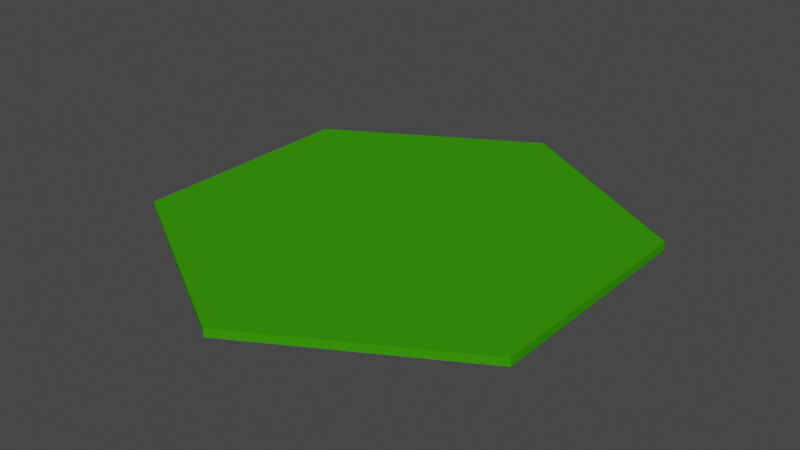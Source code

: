 # Source: hexagons.blend  (saved by Blender 2.93.20; exported with 4.5.12 LTS)
import bpy
from mathutils import Matrix  # noqa: F401  (used for matrix-valued properties, if any)

bpy.ops.wm.read_factory_settings(use_empty=True)
scene = bpy.context.scene
scene.name = 'Scene'

# ---- collections
col_collection = bpy.data.collections.new('Collection'); scene.collection.children.link(col_collection)

# ---- materials (node trees are filled in below, after node groups)
mat_gras = bpy.data.materials.new('Gras')
mat_gras.use_transparent_shadow = False
mat_gras.diffuse_color = (0.04104, 0.3068, 0.003022, 1.0)
mat_gras.roughness = 0.0

# ---- material node trees

# ---- world
world_world = bpy.data.worlds.new('World'); scene.world = world_world
world_world.use_nodes = True; world_world.node_tree.nodes.clear()
_N = world_world.node_tree.nodes; _L = world_world.node_tree.links
n0 = _N.new('ShaderNodeOutputWorld'); n0.name = 'World Output'; n0.location = (300, 300)
n1 = _N.new('ShaderNodeBackground'); n1.name = 'Background'; n1.location = (10, 300)
n1.inputs[0].default_value = (0.05088, 0.05088, 0.05088, 1.0)
_L.new(n1.outputs[0], n0.inputs[0])
n0.is_active_output = True
world_world.color = (0.05088, 0.05088, 0.05088)
world_world.use_sun_shadow = False
world_world.sun_shadow_jitter_overblur = 0.0

# ---- meshes
me_circle = bpy.data.meshes.new('Circle')
me_circle.from_pydata([(-7.492e-07, -1.035, -29.87), (-25.87, -1.035, -14.93), (-25.87, -1.035, 14.93), (1.862e-06, -1.035, 29.87), (25.87, -1.035, 14.93), (25.87, -1.035, -14.93), (-7.492e-07, -1.311e-06, -29.87), (-25.87, -5.96e-07, -14.93), (-25.87, 5.96e-07, 14.93), (1.862e-06, 1.311e-06, 29.87), (25.87, 5.96e-07, 14.93), (25.87, -5.96e-07, -14.93)], [], [(1, 0, 5, 4, 3, 2), (7, 8, 9, 10, 11, 6), (4, 5, 11, 10), (2, 3, 9, 8), (0, 1, 7, 6), (5, 0, 6, 11), (3, 4, 10, 9), (1, 2, 8, 7)])
_uv = me_circle.uv_layers.new(name='UVMap')
_uv.uv.foreach_set('vector', [0.0, 0.0, 0.0, 0.0, 0.0, 0.0, 0.0, 0.0, 0.0, 0.0, 0.0, 0.0, 0.0, 0.0, 0.0, 0.0, 0.0, 0.0, 0.0, 0.0, 0.0, 0.0, 0.0, 0.0, 0.0, 0.0, 0.0, 0.0, 0.0, 0.0, 0.0, 0.0, 0.0, 0.0, 0.0, 0.0, 0.0, 0.0, 0.0, 0.0, 0.0, 0.0, 0.0, 0.0, 0.0, 0.0, 0.0, 0.0, 0.0, 0.0, 0.0, 0.0, 0.0, 0.0, 0.0, 0.0, 0.0, 0.0, 0.0, 0.0, 0.0, 0.0, 0.0, 0.0, 0.0, 0.0, 0.0, 0.0, 0.0, 0.0, 0.0, 0.0])
me_circle.materials.append(mat_gras)
me_circle.use_remesh_fix_poles = True
me_circle.use_remesh_preserve_attributes = False
me_circle.update()

# ---- objects
ob_circle = bpy.data.objects.new('Circle', me_circle)

# ---- transforms, parenting, visibility, modifiers, constraints
ob_circle.location = (0.0, -9.537e-07, 1.256)
ob_circle.rotation_euler = (1.571, -0.0, 0.0)

# ---- collection membership
col_collection.objects.link(ob_circle)

# ---- scene / render settings (as saved in the file)
scene.frame_start = 1; scene.frame_end = 250; scene.frame_set(1)
scene.render.engine = 'BLENDER_EEVEE_NEXT'
scene.cycles.use_denoising = False
scene.cycles.samples = 128
scene.cycles.sampling_pattern = 'TABULATED_SOBOL'
scene.cycles.use_adaptive_sampling = False
scene.cycles.use_light_tree = False
scene.view_settings.view_transform = 'Filmic'
bpy.context.view_layer.update()

# ---- added for rendering (the .blend has no active camera and no usable light): camera, sun
cam_auto = bpy.data.cameras.new('AutoCamera')
cam_auto.lens = 50.0
cam_auto.sensor_width = 36.0
cam_auto.clip_end = 1283.3
ob_auto_camera = bpy.data.objects.new('AutoCamera', cam_auto)
scene.collection.objects.link(ob_auto_camera)
ob_auto_camera.location = (73.1226, -87.7471, 59.2371)
ob_auto_camera.rotation_euler = (1.09748, -7.21219e-08, 0.694738)
scene.camera = ob_auto_camera
light_auto_sun = bpy.data.lights.new('AutoSun', 'SUN')
light_auto_sun.energy = 3.0
light_auto_sun.angle = 0.0523599
ob_auto_sun = bpy.data.objects.new('AutoSun', light_auto_sun)
scene.collection.objects.link(ob_auto_sun)
ob_auto_sun.rotation_euler = (0.872665, 0.174533, 0.523599)
bpy.context.view_layer.update()

